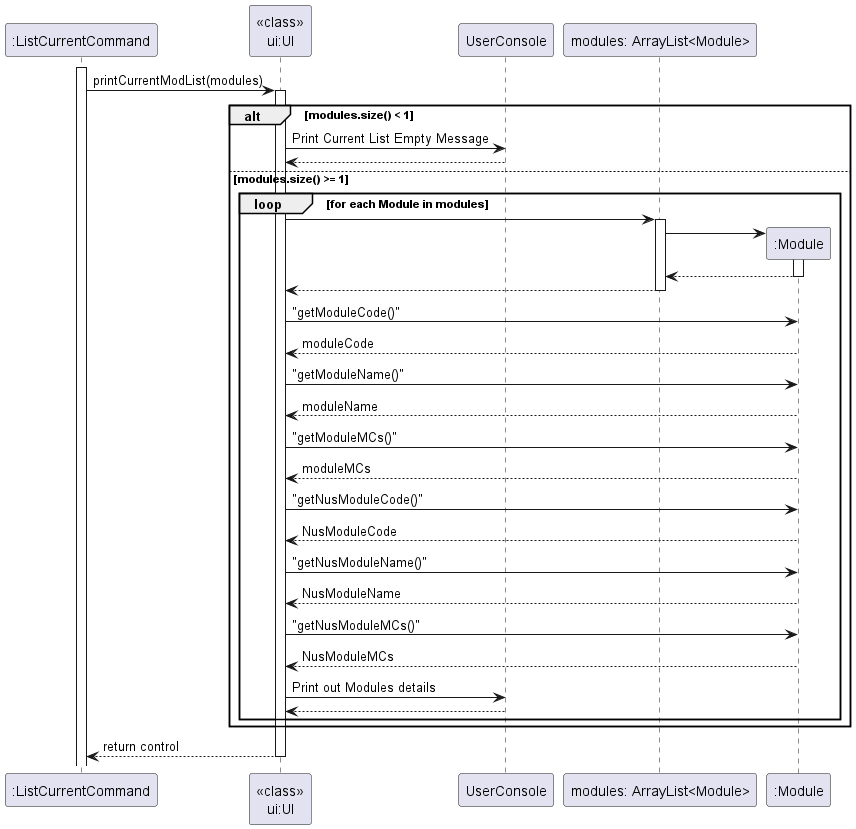

The diagram above was rendered by PlantUML. Its source (embedded in the PNG):
@startuml
'https://plantuml.com/sequence-diagram


activate ":ListCurrentCommand"

":ListCurrentCommand" -> "<<class>>\nui:UI" : printCurrentModList(modules)
activate "<<class>>\nui:UI"

alt modules.size() < 1
    "<<class>>\nui:UI" -> UserConsole : Print Current List Empty Message
    "<<class>>\nui:UI" <-- UserConsole
else modules.size() >= 1


    loop for each Module in modules

    "<<class>>\nui:UI" -> "modules: ArrayList<Module>"
     activate "modules: ArrayList<Module>"
     create ":Module"
     "modules: ArrayList<Module>" -> ":Module"
     activate ":Module"
     "modules: ArrayList<Module>" <-- ":Module"
     deactivate ":Module"
     "<<class>>\nui:UI" <-- "modules: ArrayList<Module>"
     deactivate "modules: ArrayList<Module>"



    "<<class>>\nui:UI" -> ":Module" : "getModuleCode()"
    "<<class>>\nui:UI" <-- ":Module" : moduleCode


    "<<class>>\nui:UI" -> ":Module" : "getModuleName()"
    "<<class>>\nui:UI" <-- ":Module" : moduleName

    "<<class>>\nui:UI" -> ":Module" : "getModuleMCs()"
    "<<class>>\nui:UI" <-- ":Module" : moduleMCs

    "<<class>>\nui:UI" -> ":Module" : "getNusModuleCode()"
    "<<class>>\nui:UI" <-- ":Module" : NusModuleCode

    "<<class>>\nui:UI" -> ":Module" : "getNusModuleName()"
    "<<class>>\nui:UI" <-- ":Module" : NusModuleName

    "<<class>>\nui:UI" -> ":Module" : "getNusModuleMCs()"
    "<<class>>\nui:UI" <-- ":Module" : NusModuleMCs

    "<<class>>\nui:UI" -> UserConsole : Print out Modules details
    "<<class>>\nui:UI" <-- UserConsole
    end
end

"<<class>>\nui:UI" --> ":ListCurrentCommand" : return control
deactivate "<<class>>\nui:UI"

@enduml